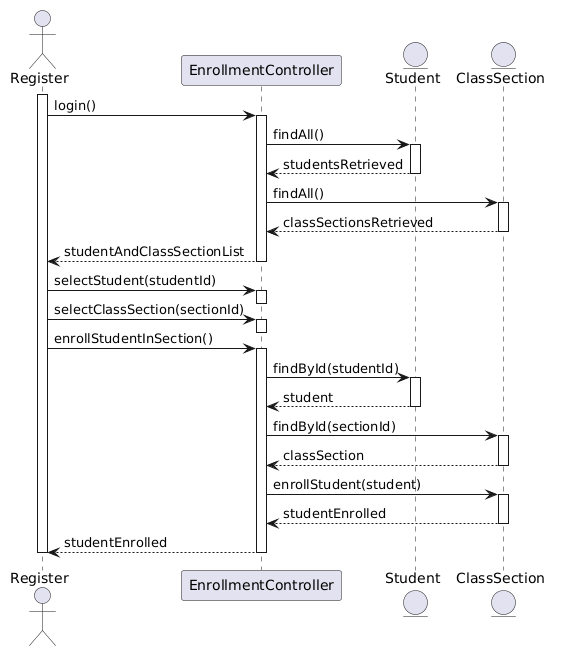

The diagram above was rendered by PlantUML. Its source (embedded in the PNG):
@startuml
actor Register as Secretary
participant "EnrollmentController" as Controller
entity "Student" as Student
entity "ClassSection" as ClassSection

activate Secretary
Secretary -> Controller : login()
activate Controller

Controller -> Student : findAll()
activate Student
Student --> Controller : studentsRetrieved
deactivate Student

Controller -> ClassSection : findAll()
activate ClassSection
ClassSection --> Controller : classSectionsRetrieved
deactivate ClassSection

Controller --> Secretary : studentAndClassSectionList
deactivate Controller

Secretary -> Controller : selectStudent(studentId)
activate Controller
deactivate Controller

Secretary -> Controller : selectClassSection(sectionId)
activate Controller
deactivate Controller

Secretary -> Controller : enrollStudentInSection()
activate Controller

Controller -> Student : findById(studentId)
activate Student
Student --> Controller : student
deactivate Student

Controller -> ClassSection : findById(sectionId)
activate ClassSection
ClassSection --> Controller : classSection
deactivate ClassSection

Controller -> ClassSection : enrollStudent(student)
activate ClassSection
ClassSection --> Controller : studentEnrolled
deactivate ClassSection

Controller --> Secretary : studentEnrolled
deactivate Controller
deactivate Secretary
@enduml